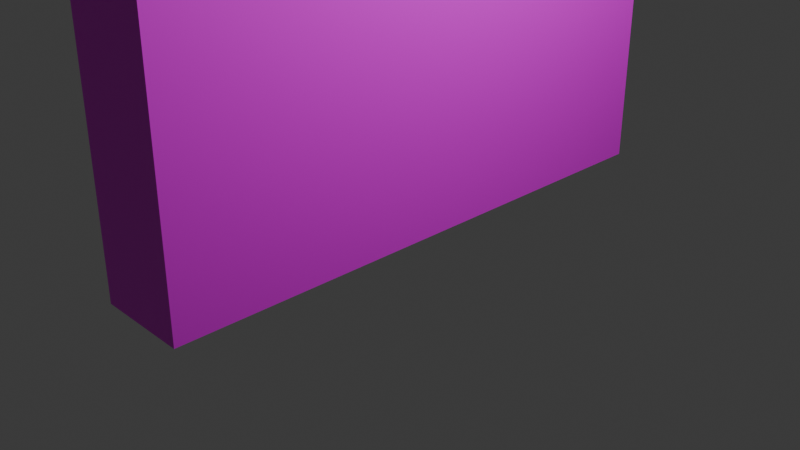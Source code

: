 # Source: Vines.blend  (saved by Blender 5.1.30; exported with 4.5.12 LTS)
import bpy
from mathutils import Matrix  # noqa: F401  (used for matrix-valued properties, if any)

bpy.ops.wm.read_factory_settings(use_empty=True)
scene = bpy.context.scene
scene.name = 'Scene'

# ---- collections
col_collection = bpy.data.collections.new('Collection'); scene.collection.children.link(col_collection)

# ---- images (referenced by path relative to the original .blend; pixels are not part of the script)
import os
ASSET_DIR = os.environ.get("B2B_ASSET_DIR", "")  # directory of the original .blend (textures are referenced by path, not embedded)
HERE = os.path.dirname(os.path.abspath(__file__))  # packed textures are extracted next to this script under _unpacked/

def load_image(name, relpath, width, height, colorspace="sRGB"):
    """Load a texture the original file referenced (path relative to the .blend, or extracted next to this script)."""
    p = next((c for c in (os.path.join(HERE, relpath), os.path.join(ASSET_DIR, relpath)) if relpath and os.path.exists(c)), "")
    if p:
        img = bpy.data.images.load(p, check_existing=True)
        img.name = name
    else:  # same state as the original file: an image datablock whose file is absent (Cycles renders it pink)
        img = bpy.data.images.new(name, width, height)
        img.source = "FILE"
        img.filepath = "//" + (relpath or name)
    img.colorspace_settings.name = colorspace
    return img
img_vines_png = load_image('vines.png', 'vines.png', 1024, 1024, 'sRGB')

# ---- materials (node trees are filled in below, after node groups)
mat_vines = bpy.data.materials.new('vines')

# ---- material node trees
mat_vines.use_nodes = True; mat_vines.node_tree.nodes.clear()
_N = mat_vines.node_tree.nodes; _L = mat_vines.node_tree.links
n0 = _N.new('ShaderNodeBsdfPrincipled'); n0.name = 'Principled BSDF'; n0.location = (-200, 100)
n1 = _N.new('ShaderNodeOutputMaterial'); n1.name = 'Material Output'; n1.location = (200, 100)
n2 = _N.new('ShaderNodeTexImage'); n2.name = 'Image Texture'; n2.location = (-615, 134)
n2.image = img_vines_png
_L.new(n0.outputs[0], n1.inputs[0])
_L.new(n2.outputs[0], n0.inputs[0])
n1.is_active_output = True

# ---- world
world_world = bpy.data.worlds.new('World'); scene.world = world_world
world_world.use_nodes = True; world_world.node_tree.nodes.clear()
_N = world_world.node_tree.nodes; _L = world_world.node_tree.links
n0 = _N.new('ShaderNodeOutputWorld'); n0.name = 'World Output'; n0.location = (200, 100)
n1 = _N.new('ShaderNodeBackground'); n1.name = 'Background'; n1.location = (-200, 100)
n1.inputs[0].default_value = (0.05088, 0.05088, 0.05088, 1.0)
_L.new(n1.outputs[0], n0.inputs[0])
n0.is_active_output = True
world_world.color = (0.05088, 0.05088, 0.05088)
world_world.sun_shadow_jitter_overblur = 0.0

# ---- cameras
cam_camera = bpy.data.cameras.new('Camera')
cam_camera.clip_end = 100.0
cam_camera.ortho_scale = 7.314

# ---- lights
light_light = bpy.data.lights.new('Light', 'POINT')
light_light.energy = 1000.0
light_light.shadow_soft_size = 0.1

# ---- meshes
me_cube_001 = bpy.data.meshes.new('Cube.001')
me_cube_001.from_pydata([(-1.0, -1.0, -1.0), (-1.0, -1.0, 1.0), (-1.0, 1.0, -1.0), (-1.0, 1.0, 1.0), (1.0, -1.0, -1.0), (1.0, -1.0, 1.0), (1.0, 1.0, -1.0), (1.0, 1.0, 1.0), (-1.0, -1.0, -0.5), (-1.0, -1.0, 0.0), (-1.0, -1.0, 0.5), (-1.0, 1.0, 0.5), (-1.0, 1.0, 0.0), (-1.0, 1.0, -0.5), (1.0, 1.0, 0.5), (1.0, 1.0, 0.0), (1.0, 1.0, -0.5), (1.0, -1.0, 0.5), (1.0, -1.0, 0.0), (1.0, -1.0, -0.5), (-1.0, 0.3333, -1.0), (-1.0, -0.3333, -1.0), (-1.0, -0.3333, 1.0), (-1.0, 0.3333, 1.0), (1.0, -0.3333, -1.0), (1.0, 0.3333, -1.0), (1.0, 0.3333, 1.0), (1.0, -0.3333, 1.0), (1.0, 0.3333, -0.5), (1.0, -0.3333, -0.5), (1.0, 0.3333, 0.0), (1.0, -0.3333, 0.0), (1.0, 0.3333, 0.5), (1.0, -0.3333, 0.5), (-1.0, -0.3333, -0.5), (-1.0, 0.3333, -0.5), (-1.0, -0.3333, 0.0), (-1.0, 0.3333, 0.0), (-1.0, -0.3333, 0.5), (-1.0, 0.3333, 0.5)], [], [(39, 23, 3, 11), (11, 3, 7, 14), (33, 27, 5, 17), (17, 5, 1, 10), (21, 24, 4, 0), (27, 22, 1, 5), (4, 19, 8, 0), (19, 18, 9, 8), (18, 17, 10, 9), (24, 29, 19, 4), (29, 31, 18, 19), (31, 33, 17, 18), (2, 13, 16, 6), (13, 12, 15, 16), (12, 11, 14, 15), (20, 35, 13, 2), (35, 37, 12, 13), (37, 39, 11, 12), (9, 10, 38, 36), (36, 38, 39, 37), (8, 9, 36, 34), (34, 36, 37, 35), (0, 8, 34, 21), (21, 34, 35, 20), (15, 14, 32, 30), (30, 32, 33, 31), (16, 15, 30, 28), (28, 30, 31, 29), (6, 16, 28, 25), (25, 28, 29, 24), (7, 3, 23, 26), (26, 23, 22, 27), (2, 6, 25, 20), (20, 25, 24, 21), (14, 7, 26, 32), (32, 26, 27, 33), (10, 1, 22, 38), (38, 22, 23, 39)])
_uv = me_cube_001.uv_layers.new(name='UVMap')
_uv.uv.foreach_set('vector', [0.6667, 0.75, 0.6667, 1.0, 1.0, 1.0, 1.0, 0.75, 0.6437, 0.75, 0.6437, 1.0, 0.3563, 1.0, 0.3563, 0.75, 0.3333, 0.75, 0.3333, 1.0, 0.0, 1.0, 0.0, 0.75, 0.6548, 0.75, 0.6548, 1.0, 0.3452, 1.0, 0.3452, 0.75, 0.0, 0.3333, 1.0, 0.3333, 1.0, 0.0, 0.0, 0.0, 1.0, 0.3333, 0.0, 0.3333, 0.0, 0.0, 1.0, 0.0, 0.6548, 0.0, 0.6548, 0.25, 0.3452, 0.25, 0.3452, 0.0, 0.6548, 0.25, 0.6548, 0.5, 0.3452, 0.5, 0.3452, 0.25, 0.6548, 0.5, 0.6548, 0.75, 0.3452, 0.75, 0.3452, 0.5, 0.3333, 0.0, 0.3333, 0.25, 0.0, 0.25, 0.0, 0.0, 0.3333, 0.25, 0.3333, 0.5, 0.0, 0.5, 0.0, 0.25, 0.3333, 0.5, 0.3333, 0.75, 0.0, 0.75, 0.0, 0.5, 0.6437, 0.0, 0.6437, 0.25, 0.3563, 0.25, 0.3563, 0.0, 0.6437, 0.25, 0.6437, 0.5, 0.3563, 0.5, 0.3563, 0.25, 0.6437, 0.5, 0.6437, 0.75, 0.3563, 0.75, 0.3563, 0.5, 0.6667, 0.0, 0.6667, 0.25, 1.0, 0.25, 1.0, 0.0, 0.6667, 0.25, 0.6667, 0.5, 1.0, 0.5, 1.0, 0.25, 0.6667, 0.5, 0.6667, 0.75, 1.0, 0.75, 1.0, 0.5, 0.0, 0.5, 0.0, 0.75, 0.3333, 0.75, 0.3333, 0.5, 0.3333, 0.5, 0.3333, 0.75, 0.6667, 0.75, 0.6667, 0.5, 0.0, 0.25, 0.0, 0.5, 0.3333, 0.5, 0.3333, 0.25, 0.3333, 0.25, 0.3333, 0.5, 0.6667, 0.5, 0.6667, 0.25, 0.0, 0.0, 0.0, 0.25, 0.3333, 0.25, 0.3333, 0.0, 0.3333, 0.0, 0.3333, 0.25, 0.6667, 0.25, 0.6667, 0.0, 1.0, 0.5, 1.0, 0.75, 0.6667, 0.75, 0.6667, 0.5, 0.6667, 0.5, 0.6667, 0.75, 0.3333, 0.75, 0.3333, 0.5, 1.0, 0.25, 1.0, 0.5, 0.6667, 0.5, 0.6667, 0.25, 0.6667, 0.25, 0.6667, 0.5, 0.3333, 0.5, 0.3333, 0.25, 1.0, 0.0, 1.0, 0.25, 0.6667, 0.25, 0.6667, 0.0, 0.6667, 0.0, 0.6667, 0.25, 0.3333, 0.25, 0.3333, 0.0, 1.0, 1.0, 0.0, 1.0, 0.0, 0.6667, 1.0, 0.6667, 1.0, 0.6667, 0.0, 0.6667, 0.0, 0.3333, 1.0, 0.3333, 0.0, 1.0, 1.0, 1.0, 1.0, 0.6667, 0.0, 0.6667, 0.0, 0.6667, 1.0, 0.6667, 1.0, 0.3333, 0.0, 0.3333, 1.0, 0.75, 1.0, 1.0, 0.6667, 1.0, 0.6667, 0.75, 0.6667, 0.75, 0.6667, 1.0, 0.3333, 1.0, 0.3333, 0.75, 0.0, 0.75, 0.0, 1.0, 0.3333, 1.0, 0.3333, 0.75, 0.3333, 0.75, 0.3333, 1.0, 0.6667, 1.0, 0.6667, 0.75])
me_cube_001.materials.append(mat_vines)
me_cube_001.update()

# ---- objects
ob_light = bpy.data.objects.new('Light', light_light)
ob_camera = bpy.data.objects.new('Camera', cam_camera)
ob_cube = bpy.data.objects.new('Cube', me_cube_001)

# ---- transforms, parenting, visibility, modifiers, constraints
ob_light.location = (4.076, 1.005, 5.904)
ob_light.rotation_euler = (0.6503, 0.05522, 1.866)
ob_light.lock_rotations_4d = False
ob_light.empty_display_type = 'ARROWS'
ob_light.color = (0.0, 0.0, 0.0, 0.0)
ob_light.lineart.crease_threshold = 0.0
ob_camera.location = (7.359, -6.926, 4.958)
ob_camera.rotation_euler = (1.109, 0.0, 0.8149)
ob_camera.lock_rotations_4d = False
ob_camera.empty_display_type = 'ARROWS'
ob_camera.color = (0.0, 0.0, 0.0, 0.0)
ob_camera.display_type = 'WIRE'
ob_camera.lineart.crease_threshold = 0.0
ob_cube.location = (0.0, 0.0, 4.5)
ob_cube.scale = (0.5, 3.0, 4.5)

# ---- collection membership
col_collection.objects.link(ob_light)
col_collection.objects.link(ob_camera)
col_collection.objects.link(ob_cube)

# ---- scene / render settings (as saved in the file)
scene.camera = ob_camera
scene.frame_start = 1; scene.frame_end = 250; scene.frame_set(1)
scene.render.engine = 'BLENDER_EEVEE_NEXT'
scene.render.bake_bias = 0.0
scene.render.bake_samples = 0
scene.cycles.sampling_pattern = 'TABULATED_SOBOL'
scene.eevee.use_volume_custom_range = False
bpy.context.view_layer.update()
